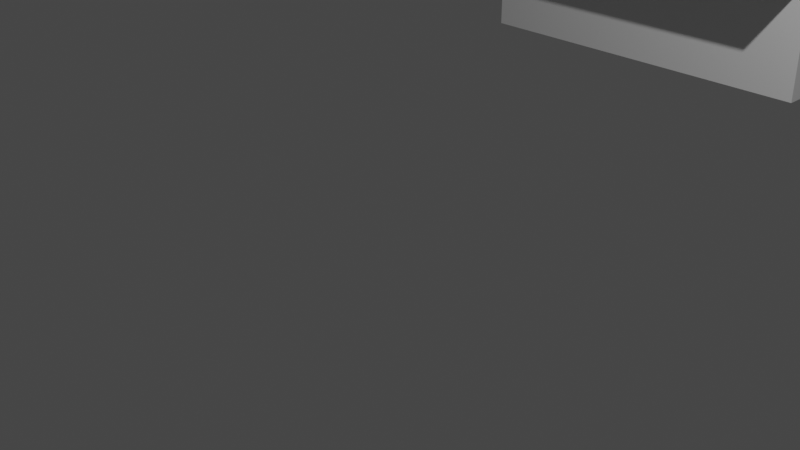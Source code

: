 # Source: Barnhouse.blend  (saved by Blender 2.80.75; exported with 4.5.12 LTS)
import bpy
from mathutils import Matrix  # noqa: F401  (used for matrix-valued properties, if any)

bpy.ops.wm.read_factory_settings(use_empty=True)
scene = bpy.context.scene
scene.name = 'Scene'

# ---- collections
col_collection = bpy.data.collections.new('Collection'); scene.collection.children.link(col_collection)

# ---- materials (node trees are filled in below, after node groups)
mat_material = bpy.data.materials.new('Material')
mat_material.alpha_threshold = 0.0
mat_material.use_transparent_shadow = False
mat_material.line_color = (0.0, 0.0, 0.0, 1.0)

# ---- material node trees
mat_material.use_nodes = True; mat_material.node_tree.nodes.clear()
_N = mat_material.node_tree.nodes; _L = mat_material.node_tree.links
n0 = _N.new('ShaderNodeOutputMaterial'); n0.name = 'Material Output'; n0.location = (300, 300)
n1 = _N.new('ShaderNodeBsdfPrincipled'); n1.name = 'Principled BSDF'; n1.location = (10, 300)
n1.distribution = 'GGX'
n1.subsurface_method = 'BURLEY'
n1.inputs[2].default_value = 0.4
n1.inputs[3].default_value = 1.45
n1.inputs[27].default_value = (0.0, 0.0, 0.0, 1.0)
n1.inputs[28].default_value = 1.0
_L.new(n1.outputs[0], n0.inputs[0])
n0.is_active_output = True

# ---- world
world_world = bpy.data.worlds.new('World'); scene.world = world_world
world_world.use_nodes = True; world_world.node_tree.nodes.clear()
_N = world_world.node_tree.nodes; _L = world_world.node_tree.links
n0 = _N.new('ShaderNodeOutputWorld'); n0.name = 'World Output'; n0.location = (300, 300)
n1 = _N.new('ShaderNodeBackground'); n1.name = 'Background'; n1.location = (10, 300)
n1.inputs[0].default_value = (0.05088, 0.05088, 0.05088, 1.0)
_L.new(n1.outputs[0], n0.inputs[0])
n0.is_active_output = True
world_world.color = (0.05088, 0.05088, 0.05088)
world_world.use_sun_shadow = False
world_world.sun_shadow_jitter_overblur = 0.0

# ---- cameras
cam_camera = bpy.data.cameras.new('Camera')
cam_camera.clip_end = 100.0
cam_camera.ortho_scale = 7.314

# ---- lights
light_light = bpy.data.lights.new('Light', 'POINT')
light_light.transmission_factor = 0.0
light_light.energy = 1000.0
light_light.shadow_soft_size = 0.1
light_light.shadow_maximum_resolution = 0.006
light_light.use_absolute_resolution = True

# ---- meshes
me_cube = bpy.data.meshes.new('Cube')
me_cube.from_pydata([(1.0, 1.0, 2.0), (1.0, 1.0, 0.0), (1.0, -1.0, 2.0), (1.0, -1.0, 0.0), (-4.0, 1.0, 2.0), (-4.0, 1.0, 0.0), (-4.0, -1.0, 2.0), (-4.0, -1.0, 0.0), (-4.0, 2.0, 1.6), (1.0, 2.0, 1.6), (1.0, -2.0, 1.6), (-4.0, -2.0, 1.6), (1.0, -1.0, 1.6), (-4.0, -1.0, 1.6), (1.0, 1.0, 1.6), (-4.0, 1.0, 1.6), (1.0, -0.7, 2.6), (-4.0, -0.7, 2.6), (1.0, 0.7, 2.6), (-4.0, 0.7, 2.6), (1.0, 0.0, 2.8), (-4.0, 0.0, 2.8), (-2.747, 0.2777, 2.629), (-2.747, 0.2777, 3.505), (-2.747, 0.5911, 2.629), (-2.747, 0.5911, 3.505), (-2.434, 0.2777, 2.629), (-2.434, 0.2777, 3.505), (-2.434, 0.5911, 2.629), (-2.434, 0.5911, 3.505), (-2.747, 0.2777, 3.759), (-2.747, 0.5911, 3.759), (-2.434, 0.2777, 3.759), (-2.434, 0.5911, 3.759), (-2.747, 0.2577, 3.505), (-2.434, 0.2577, 3.505), (-2.747, 0.2577, 3.759), (-2.434, 0.2577, 3.759), (-2.767, 0.2777, 3.505), (-2.767, 0.5911, 3.505), (-2.767, 0.2777, 3.759), (-2.767, 0.5911, 3.759), (-2.747, 0.6111, 3.505), (-2.434, 0.6111, 3.505), (-2.747, 0.6111, 3.759), (-2.434, 0.6111, 3.759), (-2.414, 0.5911, 3.505), (-2.414, 0.2777, 3.759), (-2.414, 0.5911, 3.759)], [], [(0, 4, 6, 2), (3, 2, 6, 7), (7, 6, 4, 5), (5, 1, 3, 7), (1, 0, 2, 3), (5, 4, 0, 1), (4, 0, 9, 8), (6, 2, 10, 11), (11, 10, 12, 13), (8, 9, 14, 15), (9, 0, 14), (10, 2, 12), (11, 13, 6), (8, 15, 4), (2, 6, 17, 16), (0, 4, 19, 18), (18, 19, 21, 20), (16, 17, 21, 20), (0, 18, 20, 16, 2), (6, 17, 21, 19, 4), (22, 23, 25, 24), (24, 25, 29, 28), (28, 29, 27, 26), (26, 27, 23, 22), (24, 28, 26, 22), (33, 31, 30, 32), (27, 32, 37, 35), (34, 35, 37, 36), (30, 23, 34, 36), (32, 30, 36, 37), (23, 27, 35, 34), (39, 38, 40, 41), (30, 31, 41, 40), (23, 30, 40, 38), (25, 23, 38, 39), (43, 42, 44, 45), (33, 29, 43, 45), (31, 33, 45, 44), (33, 32, 47, 48), (29, 33, 48, 46), (36, 34, 38, 40), (48, 45, 43, 46), (45, 48, 33), (29, 25, 39, 41, 31, 44, 42, 43, 46), (39, 25, 42, 44, 31, 41), (41, 44, 42, 39), (27, 29, 48, 47), (47, 37, 35, 27)])
_uv = me_cube.uv_layers.new(name='UVMap')
_uv.uv.foreach_set('vector', [0.375, 0.0, 0.625, 0.0, 0.625, 0.25, 0.375, 0.25, 0.375, 0.25, 0.625, 0.25, 0.625, 0.5, 0.375, 0.5, 0.375, 0.5, 0.625, 0.5, 0.625, 0.75, 0.375, 0.75, 0.375, 0.75, 0.625, 0.75, 0.625, 1.0, 0.375, 1.0, 0.125, 0.5, 0.375, 0.5, 0.375, 0.75, 0.125, 0.75, 0.625, 0.5, 0.875, 0.5, 0.875, 0.75, 0.625, 0.75, 0.875, 0.5, 0.875, 0.75, 0.875, 0.75, 0.875, 0.5, 0.625, 0.25, 0.375, 0.25, 0.375, 0.25, 0.625, 0.25, 0.625, 0.25, 0.375, 0.25, 0.375, 0.25, 0.625, 0.25, 0.875, 0.5, 0.875, 0.75, 0.875, 0.75, 0.875, 0.5, 0.875, 0.75, 0.875, 0.75, 0.875, 0.75, 0.375, 0.25, 0.375, 0.25, 0.375, 0.25, 0.625, 0.25, 0.625, 0.25, 0.625, 0.25, 0.875, 0.5, 0.875, 0.5, 0.875, 0.5, 0.375, 0.25, 0.625, 0.25, 0.625, 0.25, 0.375, 0.25, 0.375, 0.0, 0.625, 0.0, 0.625, 0.0, 0.375, 0.0, 0.375, 0.0, 0.625, 0.0, 0.625, 0.0, 0.375, 0.0, 0.375, 0.25, 0.625, 0.25, 0.625, 0.25, 0.375, 0.25, 0.0, 0.0, 0.0, 0.0, 0.0, 0.0, 0.0, 0.0, 0.0, 0.0, 0.0, 0.0, 0.0, 0.0, 0.0, 0.0, 0.0, 0.0, 0.0, 0.0, 0.375, 0.0, 0.625, 0.0, 0.625, 0.25, 0.375, 0.25, 0.375, 0.25, 0.625, 0.25, 0.625, 0.5, 0.375, 0.5, 0.375, 0.5, 0.625, 0.5, 0.625, 0.75, 0.375, 0.75, 0.375, 0.75, 0.625, 0.75, 0.625, 1.0, 0.375, 1.0, 0.125, 0.5, 0.375, 0.5, 0.375, 0.75, 0.125, 0.75, 0.625, 0.5, 0.875, 0.5, 0.875, 0.75, 0.625, 0.75, 0.625, 0.75, 0.625, 0.75, 0.625, 0.75, 0.625, 0.75, 0.625, 0.0, 0.625, 0.75, 0.625, 0.75, 0.625, 0.0, 0.625, 0.0, 0.625, 0.0, 0.625, 0.0, 0.625, 0.0, 0.625, 0.75, 0.875, 0.75, 0.875, 0.75, 0.625, 0.75, 0.625, 1.0, 0.625, 0.75, 0.625, 0.75, 0.625, 1.0, 0.625, 0.25, 0.625, 0.0, 0.625, 0.0, 0.625, 0.25, 0.875, 0.75, 0.875, 0.5, 0.875, 0.5, 0.875, 0.75, 0.625, 0.0, 0.625, 0.0, 0.625, 0.0, 0.625, 0.0, 0.625, 0.25, 0.625, 0.0, 0.625, 0.0, 0.625, 0.25, 0.625, 0.5, 0.625, 0.25, 0.625, 0.25, 0.625, 0.5, 0.625, 0.5, 0.625, 0.5, 0.625, 0.5, 0.625, 0.5, 0.875, 0.5, 0.625, 0.5, 0.625, 0.5, 0.875, 0.5, 0.625, 0.5, 0.625, 0.75, 0.625, 0.75, 0.625, 0.5, 0.625, 0.5, 0.625, 0.5, 0.625, 0.5, 0.625, 0.5, 0.625, 0.0, 0.625, 0.0, 0.625, 0.0, 0.625, 0.0, 0.625, 0.5, 0.625, 0.5, 0.625, 0.5, 0.625, 0.5, 0.0, 0.0, 0.0, 0.0, 0.0, 0.0, 0.625, 0.5, 0.625, 0.25, 0.625, 0.25, 0.625, 0.25, 0.625, 0.25, 0.625, 0.25, 0.625, 0.25, 0.0, 0.0, 0.0, 0.0, 0.0, 0.0, 0.0, 0.0, 0.0, 0.0, 0.0, 0.0, 0.0, 0.0, 0.0, 0.0, 0.625, 0.25, 0.625, 0.25, 0.625, 0.25, 0.625, 0.25, 0.625, 0.75, 0.625, 0.5, 0.625, 0.5, 0.625, 0.75, 0.0, 0.0, 0.0, 0.0, 0.0, 0.0, 0.0, 0.0])
me_cube.materials.append(mat_material)
me_cube.use_remesh_preserve_volume = False
me_cube.use_remesh_preserve_attributes = False
me_cube.use_mirror_vertex_groups = False
me_cube.update()

# ---- objects
ob_barn_house = bpy.data.objects.new('Barn House', me_cube)
ob_light = bpy.data.objects.new('Light', light_light)
ob_camera = bpy.data.objects.new('Camera', cam_camera)

# ---- transforms, parenting, visibility, modifiers, constraints
ob_barn_house.location = (0.0, 6.977, 0.0)
ob_barn_house.lock_rotations_4d = False
ob_barn_house.empty_display_type = 'ARROWS'
ob_barn_house.lineart.crease_threshold = 0.0
ob_light.location = (4.076, 1.005, 5.904)
ob_light.rotation_euler = (0.6503, 0.05522, 1.866)
ob_light.lock_rotations_4d = False
ob_light.empty_display_type = 'ARROWS'
ob_light.color = (0.0, 0.0, 0.0, 0.0)
ob_light.lineart.crease_threshold = 0.0
ob_camera.location = (7.359, -6.926, 4.958)
ob_camera.rotation_euler = (1.109, 0.0, 0.8149)
ob_camera.lock_rotations_4d = False
ob_camera.empty_display_type = 'ARROWS'
ob_camera.color = (0.0, 0.0, 0.0, 0.0)
ob_camera.display_type = 'WIRE'
ob_camera.lineart.crease_threshold = 0.0

# ---- collection membership
col_collection.objects.link(ob_barn_house)
col_collection.objects.link(ob_light)
col_collection.objects.link(ob_camera)

# ---- scene / render settings (as saved in the file)
scene.camera = ob_camera
scene.frame_start = 1; scene.frame_end = 250; scene.frame_set(1)
scene.render.engine = 'BLENDER_EEVEE_NEXT'
scene.cycles.use_denoising = False
scene.cycles.samples = 128
scene.cycles.sampling_pattern = 'TABULATED_SOBOL'
scene.cycles.use_adaptive_sampling = False
scene.cycles.use_light_tree = False
scene.view_settings.view_transform = 'Filmic'
bpy.context.view_layer.update()
